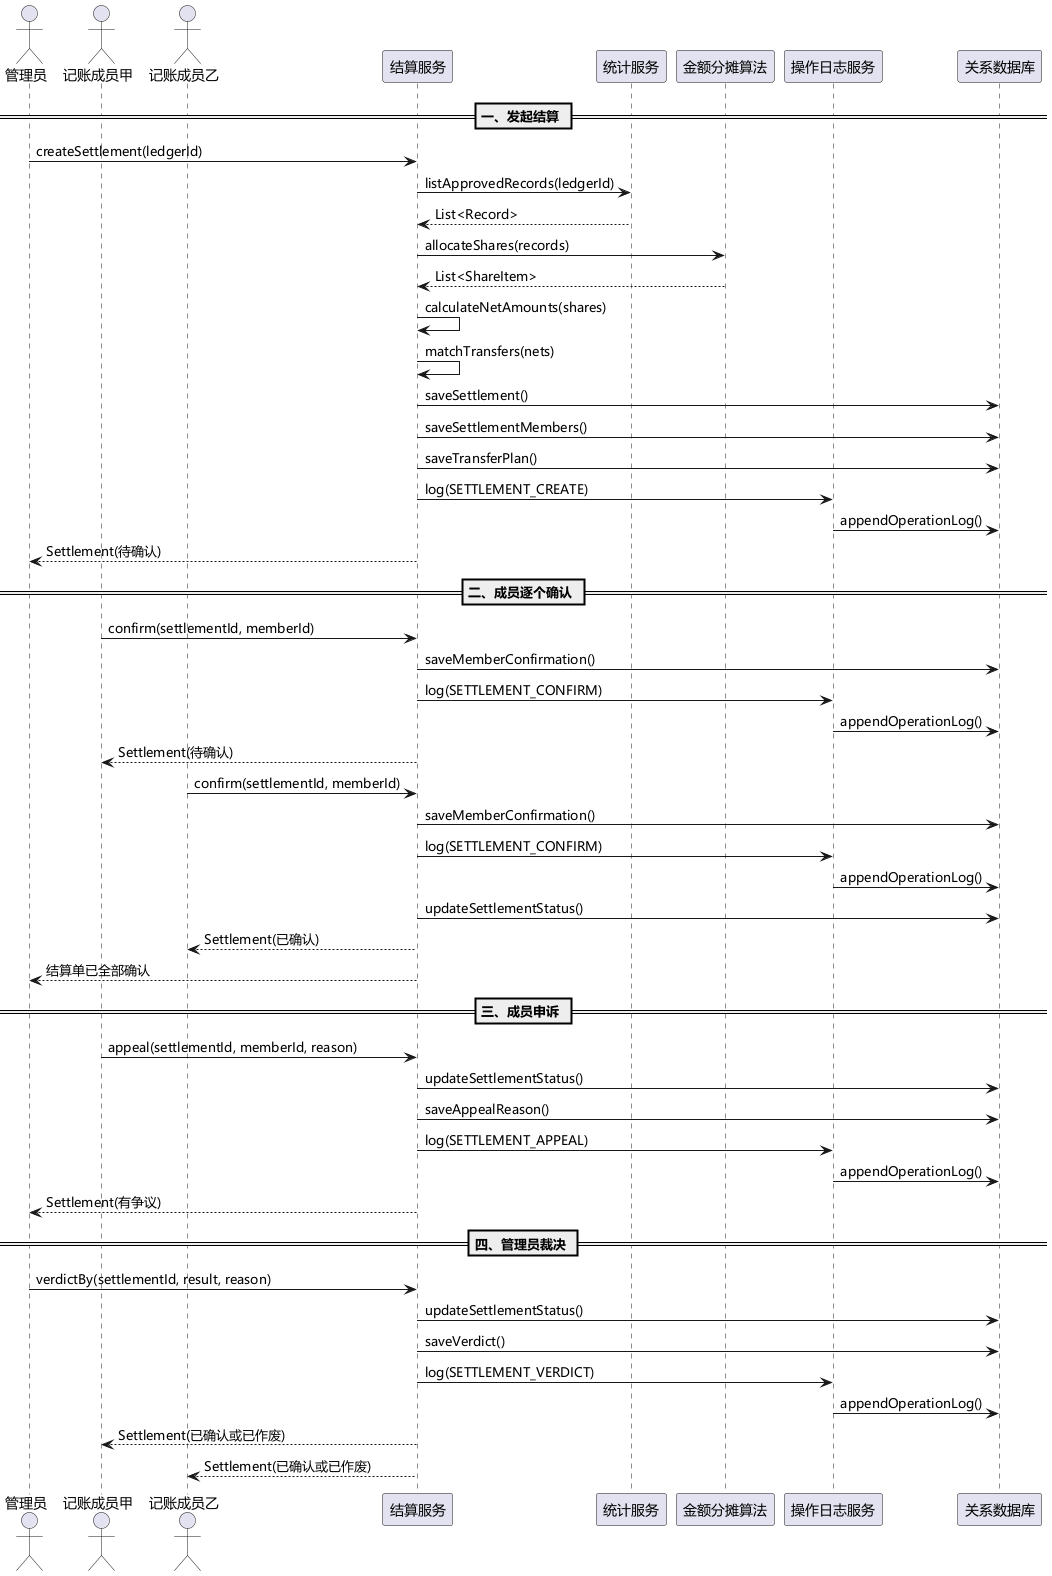

The diagram above was rendered by PlantUML. Its source (embedded in the PNG):
@startuml "序列图 - 多人共享记账系统"
skinparam defaultFontName "Microsoft YaHei"
skinparam backgroundColor #FFFFFF

actor 管理员 as Admin
actor 记账成员甲 as MemberA
actor 记账成员乙 as MemberB
participant "结算服务" as SET
participant "统计服务" as SS
participant "金额分摊算法" as AA
participant "操作日志服务" as LS
participant "关系数据库" as DB

== 一、发起结算 ==
Admin -> SET: createSettlement(ledgerId)
SET -> SS: listApprovedRecords(ledgerId)
SS --> SET: List<Record>
SET -> AA: allocateShares(records)
AA --> SET: List<ShareItem>
SET -> SET: calculateNetAmounts(shares)
SET -> SET: matchTransfers(nets)
SET -> DB: saveSettlement()
SET -> DB: saveSettlementMembers()
SET -> DB: saveTransferPlan()
SET -> LS: log(SETTLEMENT_CREATE)
LS -> DB: appendOperationLog()
SET --> Admin: Settlement(待确认)

== 二、成员逐个确认 ==
MemberA -> SET: confirm(settlementId, memberId)
SET -> DB: saveMemberConfirmation()
SET -> LS: log(SETTLEMENT_CONFIRM)
LS -> DB: appendOperationLog()
SET --> MemberA: Settlement(待确认)

MemberB -> SET: confirm(settlementId, memberId)
SET -> DB: saveMemberConfirmation()
SET -> LS: log(SETTLEMENT_CONFIRM)
LS -> DB: appendOperationLog()
SET -> DB: updateSettlementStatus()
SET --> MemberB: Settlement(已确认)
SET --> Admin: 结算单已全部确认

== 三、成员申诉 ==
MemberA -> SET: appeal(settlementId, memberId, reason)
SET -> DB: updateSettlementStatus()
SET -> DB: saveAppealReason()
SET -> LS: log(SETTLEMENT_APPEAL)
LS -> DB: appendOperationLog()
SET --> Admin: Settlement(有争议)

== 四、管理员裁决 ==
Admin -> SET: verdictBy(settlementId, result, reason)
SET -> DB: updateSettlementStatus()
SET -> DB: saveVerdict()
SET -> LS: log(SETTLEMENT_VERDICT)
LS -> DB: appendOperationLog()
SET --> MemberA: Settlement(已确认或已作废)
SET --> MemberB: Settlement(已确认或已作废)
@enduml